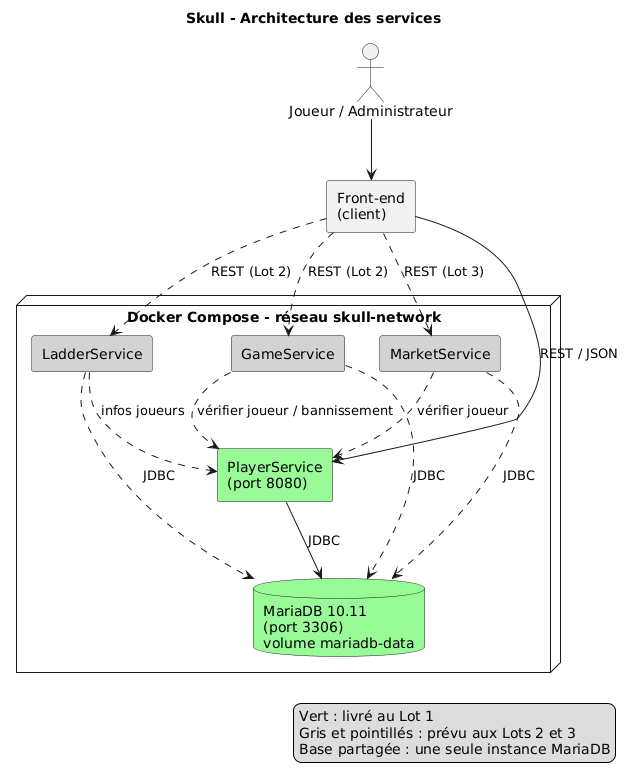

The diagram above was rendered by PlantUML. Its source (embedded in the PNG):
@startuml
title Skull - Architecture des services
skinparam componentStyle rectangle

actor "Joueur / Administrateur" as U

component "Front-end\n(client)" as FE

node "Docker Compose - réseau skull-network" {
  component "PlayerService\n(port 8080)" as PS #palegreen
  component "GameService" as GS #lightgrey
  component "LadderService" as LS #lightgrey
  component "MarketService" as MS #lightgrey
  database "MariaDB 10.11\n(port 3306)\nvolume mariadb-data" as DB #palegreen
}

U --> FE
FE --> PS : REST / JSON
FE ..> GS : REST (Lot 2)
FE ..> LS : REST (Lot 2)
FE ..> MS : REST (Lot 3)

GS ..> PS : vérifier joueur / bannissement
LS ..> PS : infos joueurs
MS ..> PS : vérifier joueur

PS --> DB : JDBC
GS ..> DB : JDBC
LS ..> DB : JDBC
MS ..> DB : JDBC

legend right
  Vert : livré au Lot 1
  Gris et pointillés : prévu aux Lots 2 et 3
  Base partagée : une seule instance MariaDB
endlegend
@enduml